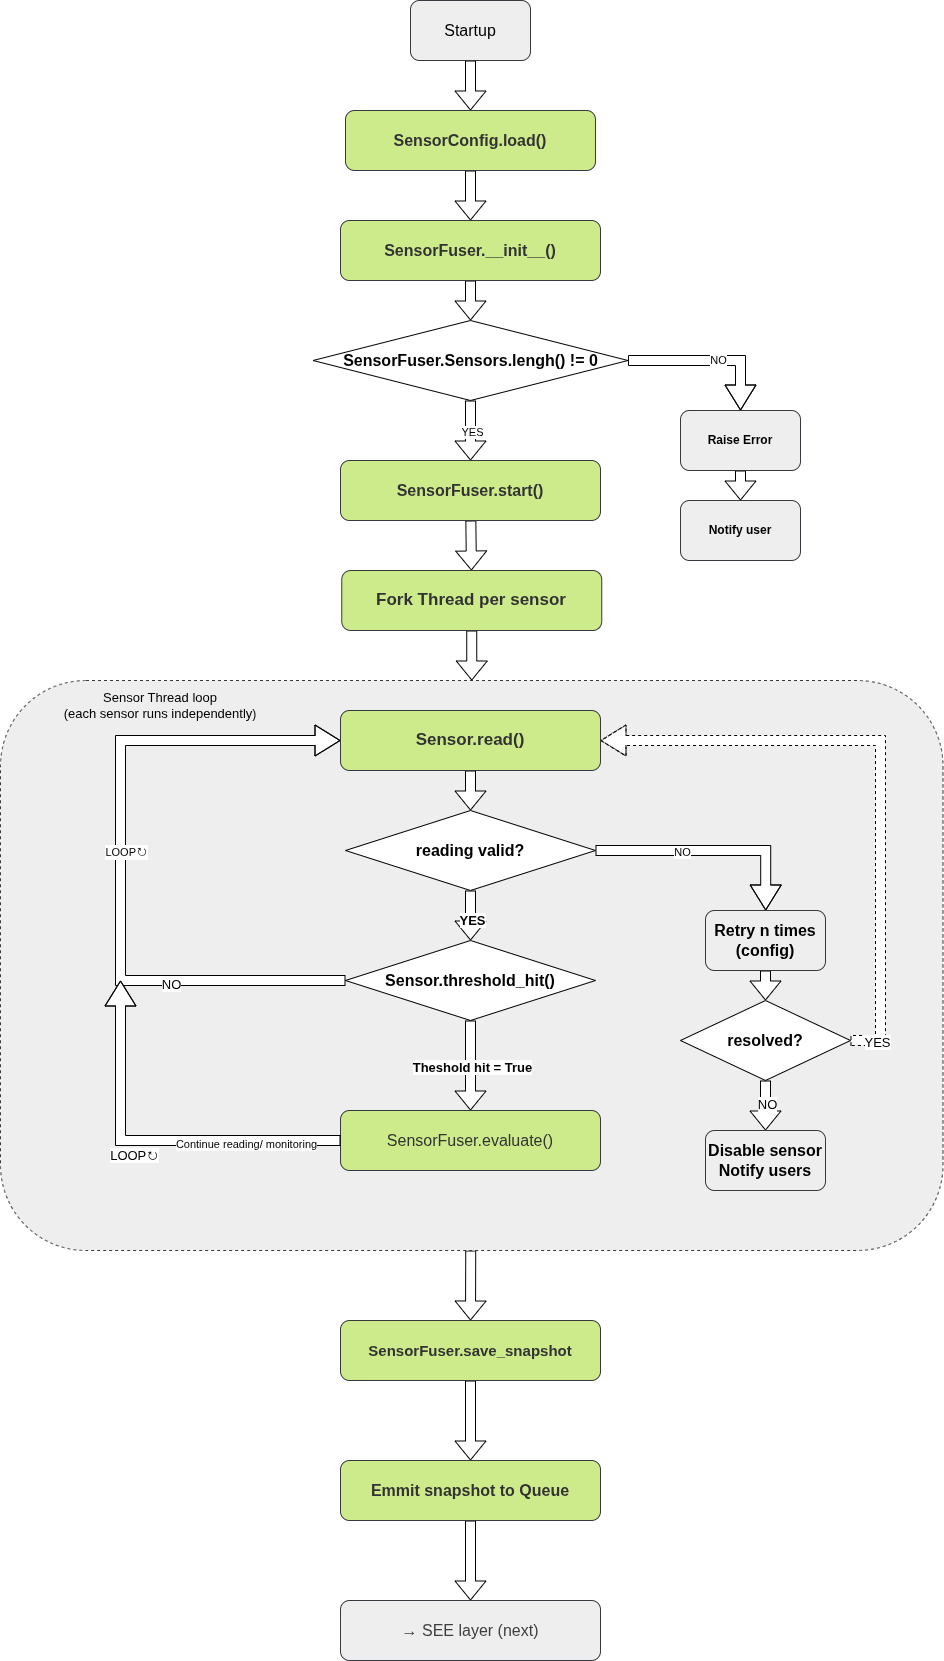

The diagram above was exported from draw.io. Its source (the exported page's mxGraphModel, read from the mxfile embedded in the PNG):
<mxGraphModel dx="6028" dy="2676" grid="1" gridSize="10" guides="1" tooltips="1" connect="1" arrows="1" fold="1" page="1" pageScale="1" pageWidth="850" pageHeight="1100" math="0" shadow="0">
  <root>
    <mxCell id="0" />
    <mxCell id="1" parent="0" />
    <mxCell id="77" value="" style="edgeStyle=none;html=1;entryX=0.5;entryY=0;entryDx=0;entryDy=0;shape=flexArrow;fillColor=default;" parent="1" source="78" target="120" edge="1">
      <mxGeometry relative="1" as="geometry">
        <mxPoint x="-830" y="1780" as="targetPoint" />
      </mxGeometry>
    </mxCell>
    <mxCell id="78" value="" style="rounded=1;whiteSpace=wrap;html=1;fillColor=#eeeeee;dashed=1;strokeColor=#36393d;" parent="1" vertex="1">
      <mxGeometry x="-1300" y="910" width="942.5" height="570" as="geometry" />
    </mxCell>
    <mxCell id="79" value="" style="edgeStyle=none;html=1;shape=flexArrow;fillColor=default;" parent="1" source="80" target="82" edge="1">
      <mxGeometry relative="1" as="geometry" />
    </mxCell>
    <mxCell id="80" value="&lt;font style=&quot;font-size: 16px;&quot;&gt;Startup&lt;/font&gt;" style="rounded=1;whiteSpace=wrap;html=1;fillColor=#eeeeee;strokeColor=#36393d;" parent="1" vertex="1">
      <mxGeometry x="-890" y="230" width="120" height="60" as="geometry" />
    </mxCell>
    <mxCell id="81" value="" style="edgeStyle=none;html=1;shape=flexArrow;fillColor=default;" parent="1" source="82" target="84" edge="1">
      <mxGeometry relative="1" as="geometry" />
    </mxCell>
    <mxCell id="82" value="&lt;b&gt;&lt;font style=&quot;font-size: 16px; color: rgb(51, 51, 51);&quot;&gt;SensorConfig.load()&lt;/font&gt;&lt;/b&gt;" style="rounded=1;whiteSpace=wrap;html=1;fillColor=#cdeb8b;strokeColor=#36393d;fillOpacity=100;" parent="1" vertex="1">
      <mxGeometry x="-955" y="340" width="250" height="60" as="geometry" />
    </mxCell>
    <mxCell id="83" value="" style="edgeStyle=none;html=1;entryX=0.5;entryY=0;entryDx=0;entryDy=0;shape=flexArrow;fillColor=default;" parent="1" source="84" target="87" edge="1">
      <mxGeometry relative="1" as="geometry">
        <mxPoint x="-830" y="550" as="targetPoint" />
      </mxGeometry>
    </mxCell>
    <mxCell id="84" value="&lt;b&gt;&lt;font style=&quot;font-size: 16px; color: rgb(51, 51, 51);&quot;&gt;SensorFuser.__init__()&lt;/font&gt;&lt;/b&gt;" style="rounded=1;whiteSpace=wrap;html=1;fillColor=#cdeb8b;strokeColor=#36393d;" parent="1" vertex="1">
      <mxGeometry x="-960" y="450" width="260" height="60" as="geometry" />
    </mxCell>
    <mxCell id="85" value="" style="edgeStyle=none;html=1;entryX=0.5;entryY=0;entryDx=0;entryDy=0;shape=flexArrow;fillColor=default;" parent="1" source="87" target="94" edge="1">
      <mxGeometry relative="1" as="geometry">
        <mxPoint x="-830" y="730" as="targetPoint" />
      </mxGeometry>
    </mxCell>
    <mxCell id="86" value="YES" style="edgeLabel;html=1;align=center;verticalAlign=middle;resizable=0;points=[];" parent="85" vertex="1" connectable="0">
      <mxGeometry x="-0.4667" y="-4" relative="1" as="geometry">
        <mxPoint x="4" y="14" as="offset" />
      </mxGeometry>
    </mxCell>
    <mxCell id="87" value="&lt;b&gt;&lt;font style=&quot;font-size: 16px;&quot;&gt;SensorFuser.Sensors.lengh() != 0&lt;/font&gt;&lt;/b&gt;" style="rhombus;whiteSpace=wrap;html=1;" parent="1" vertex="1">
      <mxGeometry x="-987.5" y="550" width="315" height="80" as="geometry" />
    </mxCell>
    <mxCell id="88" value="" style="edgeStyle=segmentEdgeStyle;endArrow=classic;html=1;curved=0;rounded=0;endSize=8;startSize=8;exitX=1;exitY=0.5;exitDx=0;exitDy=0;entryX=0.5;entryY=0;entryDx=0;entryDy=0;shape=flexArrow;fillColor=default;" parent="1" source="87" target="91" edge="1">
      <mxGeometry width="50" height="50" relative="1" as="geometry">
        <mxPoint x="-670" y="590" as="sourcePoint" />
        <mxPoint x="-560" y="680" as="targetPoint" />
      </mxGeometry>
    </mxCell>
    <mxCell id="89" value="NO" style="edgeLabel;html=1;align=center;verticalAlign=middle;resizable=0;points=[];" parent="88" vertex="1" connectable="0">
      <mxGeometry x="0.0595" y="2" relative="1" as="geometry">
        <mxPoint as="offset" />
      </mxGeometry>
    </mxCell>
    <mxCell id="90" value="" style="edgeStyle=none;html=1;shape=flexArrow;fillColor=default;" parent="1" source="91" target="92" edge="1">
      <mxGeometry relative="1" as="geometry" />
    </mxCell>
    <mxCell id="91" value="&lt;b&gt;Raise Error&lt;/b&gt;" style="rounded=1;whiteSpace=wrap;html=1;fillColor=#eeeeee;strokeColor=#36393d;" parent="1" vertex="1">
      <mxGeometry x="-620" y="640" width="120" height="60" as="geometry" />
    </mxCell>
    <mxCell id="92" value="&lt;b&gt;Notify user&lt;/b&gt;" style="rounded=1;whiteSpace=wrap;html=1;fillColor=#eeeeee;strokeColor=#36393d;" parent="1" vertex="1">
      <mxGeometry x="-620" y="730" width="120" height="60" as="geometry" />
    </mxCell>
    <mxCell id="93" value="" style="edgeStyle=none;html=1;shape=flexArrow;fillColor=default;" parent="1" source="94" target="96" edge="1">
      <mxGeometry relative="1" as="geometry" />
    </mxCell>
    <mxCell id="94" value="&lt;b&gt;&lt;font style=&quot;font-size: 16px; color: rgb(51, 51, 51);&quot;&gt;SensorFuser.start()&lt;/font&gt;&lt;/b&gt;" style="rounded=1;whiteSpace=wrap;html=1;fillColor=#cdeb8b;strokeColor=#36393d;" parent="1" vertex="1">
      <mxGeometry x="-960" y="690" width="260" height="60" as="geometry" />
    </mxCell>
    <mxCell id="95" value="" style="edgeStyle=none;html=1;entryX=0.5;entryY=0;entryDx=0;entryDy=0;shape=flexArrow;" parent="1" source="96" target="78" edge="1">
      <mxGeometry relative="1" as="geometry">
        <mxPoint x="-830" y="890" as="targetPoint" />
      </mxGeometry>
    </mxCell>
    <mxCell id="96" value="&lt;b&gt;&lt;font style=&quot;font-size: 17px; color: rgb(51, 51, 51);&quot;&gt;Fork Thread per sensor&lt;/font&gt;&lt;/b&gt;" style="rounded=1;whiteSpace=wrap;html=1;fillColor=#cdeb8b;strokeColor=#36393d;" parent="1" vertex="1">
      <mxGeometry x="-958.75" y="800" width="260" height="60" as="geometry" />
    </mxCell>
    <mxCell id="97" value="" style="edgeStyle=none;html=1;entryX=0.5;entryY=0;entryDx=0;entryDy=0;exitX=0.5;exitY=1;exitDx=0;exitDy=0;shape=flexArrow;fillColor=default;" parent="1" source="127" target="100" edge="1">
      <mxGeometry relative="1" as="geometry">
        <mxPoint x="-830" y="1080" as="targetPoint" />
        <mxPoint x="-830" y="1000" as="sourcePoint" />
      </mxGeometry>
    </mxCell>
    <mxCell id="98" value="" style="edgeStyle=none;html=1;shape=flexArrow;fillColor=default;" parent="1" source="100" target="104" edge="1">
      <mxGeometry relative="1" as="geometry" />
    </mxCell>
    <mxCell id="99" value="&lt;span&gt;&lt;font style=&quot;font-size: 13px;&quot;&gt;&lt;b style=&quot;&quot;&gt;YES&lt;/b&gt;&lt;/font&gt;&lt;/span&gt;" style="edgeLabel;html=1;align=center;verticalAlign=middle;resizable=0;points=[];" parent="98" vertex="1" connectable="0">
      <mxGeometry x="0.1673" relative="1" as="geometry">
        <mxPoint as="offset" />
      </mxGeometry>
    </mxCell>
    <mxCell id="100" value="&lt;b&gt;&lt;font style=&quot;font-size: 16px;&quot;&gt;reading valid?&lt;/font&gt;&lt;/b&gt;" style="rhombus;whiteSpace=wrap;html=1;" parent="1" vertex="1">
      <mxGeometry x="-955" y="1040" width="250" height="80" as="geometry" />
    </mxCell>
    <mxCell id="101" value="&lt;font style=&quot;font-size: 13px;&quot;&gt;Sensor Thread loop&lt;/font&gt;&lt;div&gt;&lt;font style=&quot;font-size: 13px;&quot;&gt;(each sensor runs independently&lt;/font&gt;)&lt;/div&gt;" style="text;html=1;align=center;verticalAlign=middle;whiteSpace=wrap;rounded=0;" parent="1" vertex="1">
      <mxGeometry x="-1250" y="920" width="220" height="30" as="geometry" />
    </mxCell>
    <mxCell id="102" value="" style="edgeStyle=none;html=1;entryX=0.5;entryY=0;entryDx=0;entryDy=0;shape=flexArrow;fillColor=default;" parent="1" source="104" target="115" edge="1">
      <mxGeometry relative="1" as="geometry">
        <mxPoint x="-830" y="1330" as="targetPoint" />
      </mxGeometry>
    </mxCell>
    <mxCell id="103" value="&lt;font style=&quot;font-size: 13px;&quot;&gt;&lt;b&gt;Theshold hit = True&lt;/b&gt;&lt;/font&gt;" style="edgeLabel;html=1;align=center;verticalAlign=middle;resizable=0;points=[];" parent="102" vertex="1" connectable="0">
      <mxGeometry x="0.1614" y="-1" relative="1" as="geometry">
        <mxPoint x="1" y="-7" as="offset" />
      </mxGeometry>
    </mxCell>
    <mxCell id="104" value="&lt;b&gt;&lt;font style=&quot;font-size: 16px;&quot;&gt;Sensor.threshold_hit()&lt;/font&gt;&lt;/b&gt;" style="rhombus;whiteSpace=wrap;html=1;" parent="1" vertex="1">
      <mxGeometry x="-955" y="1170" width="250" height="80" as="geometry" />
    </mxCell>
    <mxCell id="105" value="" style="edgeStyle=segmentEdgeStyle;endArrow=classic;html=1;curved=0;rounded=0;endSize=8;startSize=8;exitX=1;exitY=0.5;exitDx=0;exitDy=0;shape=flexArrow;fillColor=default;" parent="1" source="100" target="108" edge="1">
      <mxGeometry width="50" height="50" relative="1" as="geometry">
        <mxPoint x="-680" y="1080" as="sourcePoint" />
        <mxPoint x="-600" y="1130" as="targetPoint" />
      </mxGeometry>
    </mxCell>
    <mxCell id="106" value="NO" style="edgeLabel;html=1;align=center;verticalAlign=middle;resizable=0;points=[];" parent="105" vertex="1" connectable="0">
      <mxGeometry x="0.0058" y="4" relative="1" as="geometry">
        <mxPoint x="-31" y="4" as="offset" />
      </mxGeometry>
    </mxCell>
    <mxCell id="107" value="" style="edgeStyle=none;html=1;entryX=0.5;entryY=0;entryDx=0;entryDy=0;shape=flexArrow;fillColor=default;" parent="1" source="108" target="111" edge="1">
      <mxGeometry relative="1" as="geometry">
        <mxPoint x="-535" y="1280" as="targetPoint" />
      </mxGeometry>
    </mxCell>
    <mxCell id="108" value="&lt;b&gt;&lt;font style=&quot;font-size: 16px;&quot;&gt;Retry n times&lt;/font&gt;&lt;/b&gt;&lt;div&gt;&lt;b&gt;&lt;font style=&quot;font-size: 16px;&quot;&gt;(config)&lt;/font&gt;&lt;/b&gt;&lt;/div&gt;" style="rounded=1;whiteSpace=wrap;html=1;fillColor=#eeeeee;strokeColor=#36393d;" parent="1" vertex="1">
      <mxGeometry x="-595" y="1140" width="120" height="60" as="geometry" />
    </mxCell>
    <mxCell id="109" value="" style="edgeStyle=none;html=1;entryX=0.5;entryY=0;entryDx=0;entryDy=0;shape=flexArrow;fillColor=default;" parent="1" source="111" target="112" edge="1">
      <mxGeometry relative="1" as="geometry">
        <mxPoint x="-535" y="1390" as="targetPoint" />
      </mxGeometry>
    </mxCell>
    <mxCell id="110" value="&lt;font style=&quot;font-size: 13px;&quot;&gt;NO&lt;/font&gt;" style="edgeLabel;html=1;align=center;verticalAlign=middle;resizable=0;points=[];" parent="109" vertex="1" connectable="0">
      <mxGeometry x="-0.4139" y="1" relative="1" as="geometry">
        <mxPoint x="-1" y="6" as="offset" />
      </mxGeometry>
    </mxCell>
    <mxCell id="111" value="&lt;b&gt;&lt;font style=&quot;font-size: 16px;&quot;&gt;resolved?&lt;/font&gt;&lt;/b&gt;" style="rhombus;whiteSpace=wrap;html=1;" parent="1" vertex="1">
      <mxGeometry x="-620" y="1230" width="170" height="80" as="geometry" />
    </mxCell>
    <mxCell id="112" value="&lt;div&gt;&lt;b&gt;&lt;font style=&quot;font-size: 16px;&quot;&gt;Disable sensor&lt;/font&gt;&lt;/b&gt;&lt;/div&gt;&lt;div&gt;&lt;b&gt;&lt;font style=&quot;font-size: 16px;&quot;&gt;Notify users&lt;/font&gt;&lt;/b&gt;&lt;/div&gt;" style="rounded=1;whiteSpace=wrap;html=1;fillColor=#eeeeee;strokeColor=#36393d;" parent="1" vertex="1">
      <mxGeometry x="-595" y="1360" width="120" height="60" as="geometry" />
    </mxCell>
    <mxCell id="113" value="" style="edgeStyle=segmentEdgeStyle;endArrow=classic;html=1;curved=0;rounded=0;endSize=8;startSize=8;exitX=1;exitY=0.5;exitDx=0;exitDy=0;entryX=1;entryY=0.5;entryDx=0;entryDy=0;dashed=1;shape=flexArrow;fillColor=default;" parent="1" source="111" target="127" edge="1">
      <mxGeometry width="50" height="50" relative="1" as="geometry">
        <mxPoint x="-470" y="1170" as="sourcePoint" />
        <mxPoint x="-700" y="970" as="targetPoint" />
        <Array as="points">
          <mxPoint x="-420" y="1270" />
          <mxPoint x="-420" y="970" />
        </Array>
      </mxGeometry>
    </mxCell>
    <mxCell id="114" value="&lt;font style=&quot;font-size: 13px;&quot;&gt;YES&lt;/font&gt;" style="edgeLabel;html=1;align=center;verticalAlign=middle;resizable=0;points=[];" parent="113" vertex="1" connectable="0">
      <mxGeometry x="-0.9169" y="7" relative="1" as="geometry">
        <mxPoint x="1" y="7" as="offset" />
      </mxGeometry>
    </mxCell>
    <mxCell id="115" value="&lt;font style=&quot;font-size: 16px; color: rgb(51, 51, 51);&quot;&gt;SensorFuser.evaluate()&lt;/font&gt;" style="rounded=1;whiteSpace=wrap;html=1;fillColor=#cdeb8b;strokeColor=#36393d;" parent="1" vertex="1">
      <mxGeometry x="-960" y="1340" width="260" height="60" as="geometry" />
    </mxCell>
    <mxCell id="116" value="" style="edgeStyle=segmentEdgeStyle;endArrow=classic;html=1;curved=0;rounded=0;endSize=8;startSize=8;exitX=0;exitY=0.5;exitDx=0;exitDy=0;entryX=0;entryY=0.5;entryDx=0;entryDy=0;shape=flexArrow;fillColor=default;" parent="1" source="104" target="127" edge="1">
      <mxGeometry width="50" height="50" relative="1" as="geometry">
        <mxPoint x="-1010" y="1210" as="sourcePoint" />
        <mxPoint x="-960" y="970" as="targetPoint" />
        <Array as="points">
          <mxPoint x="-1180" y="1210" />
          <mxPoint x="-1180" y="970" />
        </Array>
      </mxGeometry>
    </mxCell>
    <mxCell id="117" value="&lt;font style=&quot;font-size: 13px;&quot;&gt;NO&lt;/font&gt;" style="edgeLabel;html=1;align=center;verticalAlign=middle;resizable=0;points=[];" parent="116" vertex="1" connectable="0">
      <mxGeometry x="-0.4865" y="2" relative="1" as="geometry">
        <mxPoint as="offset" />
      </mxGeometry>
    </mxCell>
    <mxCell id="118" value="&lt;font&gt;&lt;font style=&quot;color: rgb(0, 0, 0);&quot;&gt;LOOP&lt;/font&gt;&lt;span style=&quot;font-family: &amp;quot;Anthropic Sans&amp;quot;, -apple-system, BlinkMacSystemFont, &amp;quot;Segoe UI&amp;quot;, sans-serif; font-size: 12px; text-align: start; color: rgb(255, 255, 255);&quot;&gt;&lt;font style=&quot;color: rgb(0, 0, 0);&quot;&gt;↻&lt;/font&gt;&lt;/span&gt;&lt;/font&gt;" style="edgeLabel;html=1;align=center;verticalAlign=middle;resizable=0;points=[];" parent="116" vertex="1" connectable="0">
      <mxGeometry x="0.0863" y="-4" relative="1" as="geometry">
        <mxPoint y="17" as="offset" />
      </mxGeometry>
    </mxCell>
    <mxCell id="119" value="" style="edgeStyle=none;html=1;shape=flexArrow;fillColor=default;" parent="1" source="120" target="125" edge="1">
      <mxGeometry relative="1" as="geometry" />
    </mxCell>
    <mxCell id="120" value="&lt;b&gt;&lt;font style=&quot;font-size: 15px; color: rgb(51, 51, 51);&quot;&gt;SensorFuser.save_snapshot&lt;/font&gt;&lt;/b&gt;" style="rounded=1;whiteSpace=wrap;html=1;fillColor=#cdeb8b;strokeColor=#36393d;" parent="1" vertex="1">
      <mxGeometry x="-960" y="1550" width="260" height="60" as="geometry" />
    </mxCell>
    <mxCell id="121" value="" style="edgeStyle=segmentEdgeStyle;endArrow=classic;html=1;curved=0;rounded=0;endSize=8;startSize=8;exitX=0;exitY=0.5;exitDx=0;exitDy=0;shape=flexArrow;fillColor=default;" parent="1" source="115" edge="1">
      <mxGeometry width="50" height="50" relative="1" as="geometry">
        <mxPoint x="-985.0699999999999" y="1380" as="sourcePoint" />
        <mxPoint x="-1180" y="1210" as="targetPoint" />
      </mxGeometry>
    </mxCell>
    <mxCell id="122" value="Continue reading/ monitoring" style="edgeLabel;html=1;align=center;verticalAlign=middle;resizable=0;points=[];" parent="121" vertex="1" connectable="0">
      <mxGeometry x="-0.4865" y="2" relative="1" as="geometry">
        <mxPoint as="offset" />
      </mxGeometry>
    </mxCell>
    <mxCell id="123" value="&lt;font style=&quot;font-size: 13px;&quot;&gt;&lt;font style=&quot;color: rgb(0, 0, 0);&quot;&gt;LOOP&lt;/font&gt;&lt;span style=&quot;font-family: &amp;quot;Anthropic Sans&amp;quot;, -apple-system, BlinkMacSystemFont, &amp;quot;Segoe UI&amp;quot;, sans-serif; text-align: start; color: rgb(255, 255, 255);&quot;&gt;&lt;font style=&quot;color: rgb(0, 0, 0);&quot;&gt;↻&lt;/font&gt;&lt;/span&gt;&lt;/font&gt;" style="edgeLabel;html=1;align=center;verticalAlign=middle;resizable=0;points=[];" parent="121" vertex="1" connectable="0">
      <mxGeometry x="0.0863" y="-4" relative="1" as="geometry">
        <mxPoint y="17" as="offset" />
      </mxGeometry>
    </mxCell>
    <mxCell id="124" value="" style="edgeStyle=none;html=1;shape=flexArrow;fillColor=default;" parent="1" source="125" target="126" edge="1">
      <mxGeometry relative="1" as="geometry" />
    </mxCell>
    <mxCell id="125" value="&lt;b&gt;&lt;font style=&quot;font-size: 16px; color: rgb(51, 51, 51);&quot;&gt;Emmit snapshot to Queue&lt;/font&gt;&lt;/b&gt;" style="rounded=1;whiteSpace=wrap;html=1;fillColor=#cdeb8b;strokeColor=#36393d;" parent="1" vertex="1">
      <mxGeometry x="-960" y="1690" width="260" height="60" as="geometry" />
    </mxCell>
    <mxCell id="126" value="&lt;span style=&quot;color: rgb(63, 63, 63); font-family: &amp;quot;Anthropic Sans&amp;quot;, -apple-system, BlinkMacSystemFont, &amp;quot;Segoe UI&amp;quot;, sans-serif; font-size: medium; font-style: normal; font-variant-ligatures: normal; font-variant-caps: normal; font-weight: 400; letter-spacing: normal; orphans: 2; text-align: start; text-indent: 0px; text-transform: none; widows: 2; word-spacing: 0px; -webkit-text-stroke-width: 0px; white-space: nowrap; text-decoration-thickness: initial; text-decoration-style: initial; text-decoration-color: initial; float: none; display: inline !important;&quot;&gt;→ SEE layer (next)&lt;/span&gt;" style="rounded=1;whiteSpace=wrap;html=1;fillColor=#eeeeee;strokeColor=#36393d;imageAspect=0;" parent="1" vertex="1">
      <mxGeometry x="-960" y="1830" width="260" height="60" as="geometry" />
    </mxCell>
    <mxCell id="127" value="&lt;b&gt;&lt;font style=&quot;font-size: 17px; color: rgb(51, 51, 51);&quot;&gt;Sensor.read()&lt;/font&gt;&lt;/b&gt;" style="rounded=1;whiteSpace=wrap;html=1;fillColor=#cdeb8b;strokeColor=#36393d;" parent="1" vertex="1">
      <mxGeometry x="-960" y="940" width="260" height="60" as="geometry" />
    </mxCell>
  </root>
</mxGraphModel>